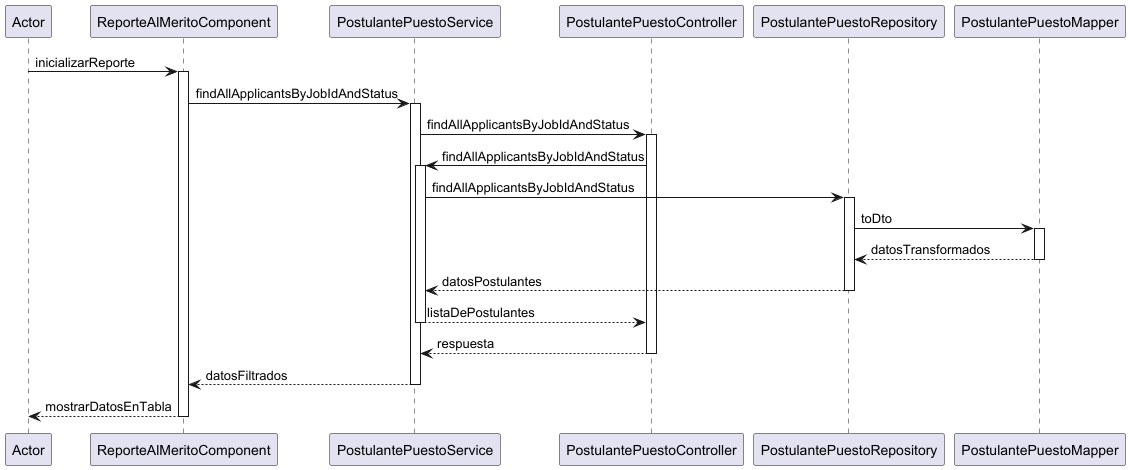

The diagram above was rendered by PlantUML. Its source (embedded in the PNG):
@startuml
participant Actor
Actor -> ReporteAlMeritoComponent: inicializarReporte
activate ReporteAlMeritoComponent
ReporteAlMeritoComponent -> PostulantePuestoService: findAllApplicantsByJobIdAndStatus
activate PostulantePuestoService

PostulantePuestoService -> PostulantePuestoController : findAllApplicantsByJobIdAndStatus
activate PostulantePuestoController
PostulantePuestoController -> PostulantePuestoService : findAllApplicantsByJobIdAndStatus
activate PostulantePuestoService
PostulantePuestoService -> PostulantePuestoRepository : findAllApplicantsByJobIdAndStatus
activate PostulantePuestoRepository
PostulantePuestoRepository -> PostulantePuestoMapper : toDto
activate PostulantePuestoMapper
PostulantePuestoMapper --> PostulantePuestoRepository : datosTransformados
deactivate PostulantePuestoMapper
PostulantePuestoRepository --> PostulantePuestoService : datosPostulantes
deactivate PostulantePuestoRepository
PostulantePuestoService --> PostulantePuestoController : listaDePostulantes
deactivate PostulantePuestoService
PostulantePuestoController --> PostulantePuestoService : respuesta
deactivate PostulantePuestoController
PostulantePuestoService --> ReporteAlMeritoComponent: datosFiltrados
deactivate PostulantePuestoService

ReporteAlMeritoComponent --> Actor: mostrarDatosEnTabla
deactivate ReporteAlMeritoComponent
@enduml